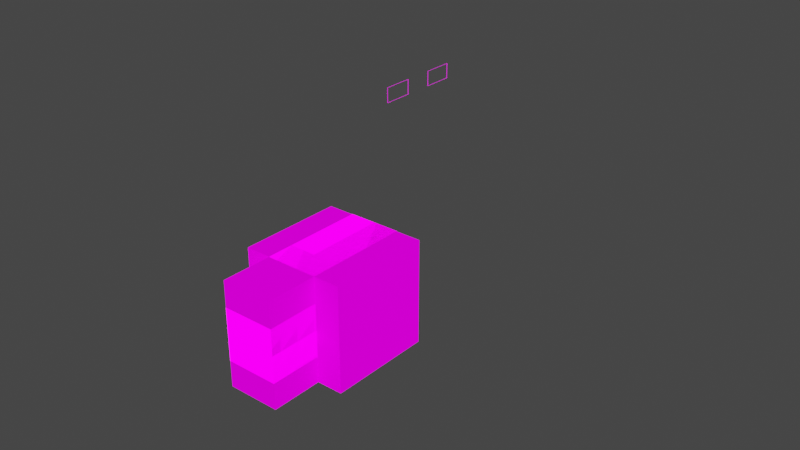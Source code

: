 # Source: yonick_rig_classic.blend  (saved by Blender 3.2.14; exported with 4.5.12 LTS)
import bpy
from mathutils import Matrix  # noqa: F401  (used for matrix-valued properties, if any)

bpy.ops.wm.read_factory_settings(use_empty=True)
scene = bpy.context.scene
scene.name = 'Scene'

# ---- collections
col_rig_append = bpy.data.collections.new('RIG_APPEND'); scene.collection.children.link(col_rig_append)
col_skin = bpy.data.collections.new('Skin'); col_rig_append.children.link(col_skin)
col_layer_1 = bpy.data.collections.new('Layer_1'); col_skin.children.link(col_layer_1)
col_layer_2 = bpy.data.collections.new('Layer_2'); col_skin.children.link(col_layer_2)
col_face = bpy.data.collections.new('Face'); col_skin.children.link(col_face)
col_booleans = bpy.data.collections.new('Booleans'); col_face.children.link(col_booleans)
col_planes = bpy.data.collections.new('Planes'); col_face.children.link(col_planes)
col_bone_objects = bpy.data.collections.new('Bone_objects'); col_skin.children.link(col_bone_objects)
col_bone_objects.hide_render = True
col_bone_objects.hide_viewport = True

# ---- images (referenced by path relative to the original .blend; pixels are not part of the script)
import os
ASSET_DIR = os.environ.get("B2B_ASSET_DIR", "")  # directory of the original .blend (textures are referenced by path, not embedded)
HERE = os.path.dirname(os.path.abspath(__file__))  # packed textures are extracted next to this script under _unpacked/

def load_image(name, relpath, width, height, colorspace="sRGB"):
    """Load a texture the original file referenced (path relative to the .blend, or extracted next to this script)."""
    p = next((c for c in (os.path.join(HERE, relpath), os.path.join(ASSET_DIR, relpath)) if relpath and os.path.exists(c)), "")
    if p:
        img = bpy.data.images.load(p, check_existing=True)
        img.name = name
    else:  # same state as the original file: an image datablock whose file is absent (Cycles renders it pink)
        img = bpy.data.images.new(name, width, height)
        img.source = "FILE"
        img.filepath = "//" + (relpath or name)
    img.colorspace_settings.name = colorspace
    return img
img_steve_skin_png_001 = load_image('steve_skin.png.001', 'steve_skin.png', 1024, 1024, 'sRGB')

# ---- materials (node trees are filled in below, after node groups)
mat_skin = bpy.data.materials.new('Skin')
mat_gum = bpy.data.materials.new('gum')
mat_gum.alpha_threshold = 0.0
mat_gum.line_color = (0.0, 0.0, 0.0, 1.0)
mat_teeth = bpy.data.materials.new('teeth')
mat_eyes = bpy.data.materials.new('eyes')
mat_eyelid = bpy.data.materials.new('eyelid')

# ---- material node trees
mat_skin.use_nodes = True; mat_skin.node_tree.nodes.clear()
_N = mat_skin.node_tree.nodes; _L = mat_skin.node_tree.links
n0 = _N.new('ShaderNodeBsdfPrincipled'); n0.name = 'Principled BSDF'; n0.location = (275, 353)
n0.distribution = 'GGX'
n0.subsurface_method = 'RANDOM_WALK_SKIN'
n0.inputs[3].default_value = 1.45
n0.inputs[13].default_value = 0.0
n0.inputs[28].default_value = 1.0
n1 = _N.new('ShaderNodeOutputMaterial'); n1.name = 'Material Output'; n1.location = (819, 274)
n2 = _N.new('ShaderNodeTexImage'); n2.name = 'Image Texture'; n2.location = (-280, 280)
n2.image = img_steve_skin_png_001
n2.interpolation = 'Closest'
_L.new(n0.outputs[0], n1.inputs[0])
_L.new(n2.outputs[0], n0.inputs[0])
_L.new(n2.outputs[1], n0.inputs[4])
_L.new(n2.outputs[0], n0.inputs[27])
n1.is_active_output = True
mat_gum.use_nodes = True; mat_gum.node_tree.nodes.clear()
_N = mat_gum.node_tree.nodes; _L = mat_gum.node_tree.links
n0 = _N.new('ShaderNodeOutputMaterial'); n0.name = 'Material Output'; n0.location = (300, 300)
n1 = _N.new('ShaderNodeBsdfPrincipled'); n1.name = 'Principled BSDF'; n1.location = (10, 300)
n1.distribution = 'GGX'
n1.subsurface_method = 'RANDOM_WALK_SKIN'
n1.inputs[0].default_value = (0.03, 0.0, 0.0, 1.0)
n1.inputs[2].default_value = 0.4
n1.inputs[3].default_value = 1.45
n1.inputs[13].default_value = 0.0
n1.inputs[27].default_value = (0.03, 0.0, 0.0, 1.0)
n1.inputs[28].default_value = 1.0
_L.new(n1.outputs[0], n0.inputs[0])
n0.is_active_output = True
mat_teeth.use_nodes = True; mat_teeth.node_tree.nodes.clear()
_N = mat_teeth.node_tree.nodes; _L = mat_teeth.node_tree.links
n0 = _N.new('ShaderNodeBsdfPrincipled'); n0.name = 'Principled BSDF'; n0.location = (10, 300)
n0.distribution = 'GGX'
n0.subsurface_method = 'RANDOM_WALK_SKIN'
n0.inputs[0].default_value = (1.0, 1.0, 1.0, 1.0)
n0.inputs[3].default_value = 1.45
n0.inputs[13].default_value = 0.0
n0.inputs[28].default_value = 1.0
n1 = _N.new('ShaderNodeOutputMaterial'); n1.name = 'Material Output'; n1.location = (300, 300)
_L.new(n0.outputs[0], n1.inputs[0])
n1.is_active_output = True
mat_eyes.use_nodes = True; mat_eyes.node_tree.nodes.clear()
_N = mat_eyes.node_tree.nodes; _L = mat_eyes.node_tree.links
n0 = _N.new('ShaderNodeBsdfPrincipled'); n0.name = 'Principled BSDF'; n0.location = (10, 300)
n0.distribution = 'GGX'
n0.subsurface_method = 'RANDOM_WALK_SKIN'
n0.inputs[0].default_value = (1.0, 1.0, 1.0, 1.0)
n0.inputs[3].default_value = 1.45
n0.inputs[13].default_value = 0.0
n0.inputs[28].default_value = 1.0
n1 = _N.new('ShaderNodeOutputMaterial'); n1.name = 'Material Output'; n1.location = (300, 300)
_L.new(n0.outputs[0], n1.inputs[0])
n1.is_active_output = True
mat_eyelid.use_nodes = True; mat_eyelid.node_tree.nodes.clear()
_N = mat_eyelid.node_tree.nodes; _L = mat_eyelid.node_tree.links
n0 = _N.new('ShaderNodeBsdfPrincipled'); n0.name = 'Principled BSDF'; n0.location = (10, 300)
n0.distribution = 'GGX'
n0.subsurface_method = 'RANDOM_WALK_SKIN'
n0.inputs[0].default_value = (0.08157, 0.1099, 0.8, 1.0)
n0.inputs[3].default_value = 1.45
n0.inputs[27].default_value = (0.1438, 0.1231, 1.0, 1.0)
n0.inputs[28].default_value = 1.0
n1 = _N.new('ShaderNodeOutputMaterial'); n1.name = 'Material Output'; n1.location = (300, 300)
_L.new(n0.outputs[0], n1.inputs[0])
n1.is_active_output = True

# ---- world
world_world = bpy.data.worlds.new('World'); scene.world = world_world
world_world.use_nodes = True; world_world.node_tree.nodes.clear()
_N = world_world.node_tree.nodes; _L = world_world.node_tree.links
n0 = _N.new('ShaderNodeOutputWorld'); n0.name = 'World Output'; n0.location = (300, 300)
n1 = _N.new('ShaderNodeBackground'); n1.name = 'Background'; n1.location = (10, 300)
n1.inputs[0].default_value = (0.05088, 0.05088, 0.05088, 1.0)
_L.new(n1.outputs[0], n0.inputs[0])
n0.is_active_output = True
world_world.color = (0.05088, 0.05088, 0.05088)
world_world.use_sun_shadow = False
world_world.sun_shadow_jitter_overblur = 0.0

# ---- meshes
me_chest = bpy.data.meshes.new('chest')
me_chest.from_pydata([(-1.0, -1.0, -1.0), (-1.0, -1.0, 1.0), (-1.0, 1.0, -1.0), (-1.0, 1.0, 1.0), (1.0, -1.0, -1.0), (1.0, -1.0, 1.0), (1.0, 1.0, -1.0), (1.0, 1.0, 1.0)], [], [(0, 1, 3, 2), (2, 3, 7, 6), (6, 7, 5, 4), (4, 5, 1, 0), (2, 6, 4, 0), (7, 3, 1, 5)])
_uv = me_chest.uv_layers.new(name='UVMap')
_uv.uv.foreach_set('vector', [0.625, 0.5, 0.625, 0.6875, 0.5, 0.6875, 0.5, 0.5, 0.5, 0.5, 0.5, 0.6875, 0.4375, 0.6875, 0.4375, 0.5, 0.4375, 0.5, 0.4375, 0.6875, 0.3125, 0.6875, 0.3125, 0.5, 0.3125, 0.5, 0.3125, 0.6875, 0.25, 0.6875, 0.25, 0.5, 0.5625, 0.75, 0.5625, 0.6875, 0.4375, 0.6875, 0.4375, 0.75, 0.4375, 0.6875, 0.4375, 0.75, 0.3125, 0.75, 0.3125, 0.6875])
me_chest.materials.append(mat_skin)
me_chest.use_remesh_fix_poles = True
me_chest.use_remesh_preserve_attributes = False
me_chest.update()
me_left_arm = bpy.data.meshes.new('left arm')
me_left_arm.from_pydata([(-1.0, 0.0, -1.667), (-1.0, 0.0, 0.3333), (-1.0, 2.0, -1.667), (-1.0, 2.0, 0.3333), (1.0, 0.0, -1.667), (1.0, 0.0, 0.3333), (1.0, 2.0, -1.667), (1.0, 2.0, 0.3333)], [], [(0, 1, 3, 2), (3, 7, 6, 2), (7, 3, 1, 5), (7, 5, 4, 6), (4, 5, 1, 0), (2, 6, 4, 0)])
_uv = me_left_arm.uv_layers.new(name='UVMap')
_uv.uv.foreach_set('vector', [0.75, 0.0, 0.75, 0.1875, 0.6875, 0.1875, 0.6875, 0.0, 0.6875, 0.1875, 0.625, 0.1875, 0.625, 0.0, 0.6875, 0.0, 0.625, 0.1875, 0.625, 0.25, 0.5625, 0.25, 0.5625, 0.1875, 0.625, 0.1875, 0.5625, 0.1875, 0.5625, 0.0, 0.625, 0.0, 0.5625, 0.0, 0.5625, 0.1875, 0.5, 0.1875, 0.5, 0.0, 0.6875, 0.25, 0.6875, 0.1875, 0.625, 0.1875, 0.625, 0.25])
me_left_arm.materials.append(mat_skin)
me_left_arm.use_remesh_fix_poles = True
me_left_arm.use_remesh_preserve_attributes = False
me_left_arm.update()
me_left_leg = bpy.data.meshes.new('left leg')
me_left_leg.from_pydata([(-1.0, -1.0, -2.0), (-1.0, -1.0, 0.0), (-1.0, 1.0, -2.0), (-1.0, 1.0, 0.0), (1.0, -1.0, -2.0), (1.0, -1.0, 0.0), (1.0, 1.0, -2.0), (1.0, 1.0, 0.0)], [], [(5, 4, 6, 7), (3, 7, 6, 2), (4, 5, 1, 0), (7, 3, 1, 5), (3, 2, 0, 1), (2, 6, 4, 0)])
_uv = me_left_leg.uv_layers.new(name='UVMap')
_uv.uv.foreach_set('vector', [0.3125, 0.1875, 0.3125, 0.0, 0.375, 0.0, 0.375, 0.1875, 0.4375, 0.1875, 0.375, 0.1875, 0.375, 0.0, 0.4375, 0.0, 0.3125, 0.0, 0.3125, 0.1875, 0.25, 0.1875, 0.25, 0.0, 0.375, 0.1875, 0.375, 0.25, 0.3125, 0.25, 0.3125, 0.1875, 0.4375, 0.1875, 0.4375, 0.0, 0.5, 0.0, 0.5, 0.1875, 0.4375, 0.25, 0.4375, 0.1875, 0.375, 0.1875, 0.375, 0.25])
me_left_leg.materials.append(mat_skin)
me_left_leg.use_remesh_fix_poles = True
me_left_leg.use_remesh_preserve_attributes = False
me_left_leg.update()
me_right_arm = bpy.data.meshes.new('right arm')
me_right_arm.from_pydata([(-1.0, -2.0, -1.667), (-1.0, -2.0, 0.3333), (-1.0, 0.0, -1.667), (-1.0, 0.0, 0.3333), (1.0, -2.0, -1.667), (1.0, -2.0, 0.3333), (1.0, 0.0, -1.667), (1.0, 0.0, 0.3333)], [], [(0, 1, 3, 2), (4, 5, 1, 0), (6, 7, 5, 4), (7, 3, 1, 5), (7, 6, 2, 3), (2, 6, 4, 0)])
_uv = me_right_arm.uv_layers.new(name='UVMap')
_uv.uv.foreach_set('vector', [0.875, 0.5, 0.875, 0.6875, 0.8125, 0.6875, 0.8125, 0.5, 0.6875, 0.5, 0.6875, 0.6875, 0.625, 0.6875, 0.625, 0.5, 0.75, 0.5, 0.75, 0.6875, 0.6875, 0.6875, 0.6875, 0.5, 0.75, 0.6875, 0.75, 0.75, 0.6875, 0.75, 0.6875, 0.6875, 0.75, 0.6875, 0.75, 0.5, 0.8125, 0.5, 0.8125, 0.6875, 0.8125, 0.75, 0.8125, 0.6875, 0.75, 0.6875, 0.75, 0.75])
me_right_arm.materials.append(mat_skin)
me_right_arm.use_remesh_fix_poles = True
me_right_arm.use_remesh_preserve_attributes = False
me_right_arm.update()
me_right_leg = bpy.data.meshes.new('right leg')
me_right_leg.from_pydata([(-1.0, -1.0, -2.0), (-1.0, -1.0, 0.0), (-1.0, 1.0, -2.0), (-1.0, 1.0, 0.0), (1.0, -1.0, -2.0), (1.0, -1.0, 0.0), (1.0, 1.0, -2.0), (1.0, 1.0, 0.0)], [], [(6, 7, 5, 4), (1, 0, 4, 5), (7, 3, 1, 5), (2, 3, 7, 6), (1, 3, 2, 0), (2, 6, 4, 0)])
_uv = me_right_leg.uv_layers.new(name='UVMap')
_uv.uv.foreach_set('vector', [0.125, 0.5, 0.125, 0.6875, 0.0625, 0.6875, 0.0625, 0.5, 0.0, 0.6875, 0.0, 0.5, 0.0625, 0.5, 0.0625, 0.6875, 0.0625, 0.6875, 0.0625, 0.75, 0.125, 0.75, 0.125, 0.6875, 0.1875, 0.5, 0.1875, 0.6875, 0.125, 0.6875, 0.125, 0.5, 0.25, 0.6875, 0.1875, 0.6875, 0.1875, 0.5, 0.25, 0.5, 0.1875, 0.75, 0.1875, 0.6875, 0.125, 0.6875, 0.125, 0.75])
me_right_leg.materials.append(mat_skin)
me_right_leg.use_remesh_fix_poles = True
me_right_leg.use_remesh_preserve_attributes = False
me_right_leg.update()
me_cube_001 = bpy.data.meshes.new('Cube.001')
me_cube_001.from_pydata([(-1.0, -1.0, -1.0), (-1.0, -1.0, 1.0), (-1.0, 1.0, -1.0), (-1.0, 1.0, 1.0), (1.0, -1.0, -1.0), (1.0, -1.0, 1.0), (1.0, 1.0, -1.0), (1.0, 1.0, 1.0)], [], [(0, 1, 3, 2), (2, 3, 7, 6), (6, 7, 5, 4), (4, 5, 1, 0), (2, 6, 4, 0), (7, 3, 1, 5)])
_uv = me_cube_001.uv_layers.new(name='UVMap')
_uv.uv.foreach_set('vector', [0.5, 0.75, 0.5, 0.875, 0.375, 0.875, 0.375, 0.75, 0.375, 0.75, 0.375, 0.875, 0.25, 0.875, 0.25, 0.75, 0.25, 0.75, 0.25, 0.875, 0.125, 0.875, 0.125, 0.75, 0.125, 0.75, 0.125, 0.875, 0.0, 0.875, 0.0, 0.75, 0.375, 1.0, 0.375, 0.875, 0.25, 0.875, 0.25, 1.0, 0.25, 0.875, 0.25, 1.0, 0.125, 1.0, 0.125, 0.875])
me_cube_001.materials.append(mat_skin)
me_cube_001.use_remesh_fix_poles = True
me_cube_001.use_remesh_preserve_attributes = False
me_cube_001.update()
me_chest_001 = bpy.data.meshes.new('chest.001')
me_chest_001.from_pydata([(-1.0, -1.0, -1.0), (-1.0, -1.0, 1.0), (-1.0, 1.0, -1.0), (-1.0, 1.0, 1.0), (1.0, -1.0, -1.0), (1.0, -1.0, 1.0), (1.0, 1.0, -1.0), (1.0, 1.0, 1.0)], [], [(0, 1, 3, 2), (2, 3, 7, 6), (6, 7, 5, 4), (4, 5, 1, 0), (2, 6, 4, 0), (7, 3, 1, 5)])
_uv = me_chest_001.uv_layers.new(name='UVMap')
_uv.uv.foreach_set('vector', [0.625, 0.25, 0.625, 0.4375, 0.5, 0.4375, 0.5, 0.25, 0.5, 0.25, 0.5, 0.4375, 0.4375, 0.4375, 0.4375, 0.25, 0.4375, 0.25, 0.4375, 0.4375, 0.3125, 0.4375, 0.3125, 0.25, 0.3125, 0.25, 0.3125, 0.4375, 0.25, 0.4375, 0.25, 0.25, 0.5625, 0.5, 0.5625, 0.4375, 0.4375, 0.4375, 0.4375, 0.5, 0.4375, 0.4375, 0.4375, 0.5, 0.3125, 0.5, 0.3125, 0.4375])
me_chest_001.materials.append(mat_skin)
me_chest_001.use_remesh_fix_poles = True
me_chest_001.use_remesh_preserve_attributes = False
me_chest_001.update()
me_left_arm_001 = bpy.data.meshes.new('left arm.001')
me_left_arm_001.from_pydata([(-1.0, -1.0, -1.0), (-1.0, -1.0, 1.0), (-1.0, 1.0, -1.0), (-1.0, 1.0, 1.0), (1.0, -1.0, -1.0), (1.0, -1.0, 1.0), (1.0, 1.0, -1.0), (1.0, 1.0, 1.0)], [], [(0, 1, 3, 2), (3, 7, 6, 2), (7, 3, 1, 5), (7, 5, 4, 6), (4, 5, 1, 0), (2, 6, 4, 0)])
_uv = me_left_arm_001.uv_layers.new(name='UVMap')
_uv.uv.foreach_set('vector', [1.0, 0.0, 1.0, 0.1875, 0.9375, 0.1875, 0.9375, 0.0, 0.9375, 0.1875, 0.875, 0.1875, 0.875, 0.0, 0.9375, 0.0, 0.875, 0.1875, 0.875, 0.25, 0.8125, 0.25, 0.8125, 0.1875, 0.875, 0.1875, 0.8125, 0.1875, 0.8125, 0.0, 0.875, 0.0, 0.8125, 0.0, 0.8125, 0.1875, 0.75, 0.1875, 0.75, 0.0, 0.9375, 0.25, 0.9375, 0.1875, 0.875, 0.1875, 0.875, 0.25])
me_left_arm_001.materials.append(mat_skin)
me_left_arm_001.use_remesh_fix_poles = True
me_left_arm_001.use_remesh_preserve_attributes = False
me_left_arm_001.update()
me_left_leg_001 = bpy.data.meshes.new('left leg.001')
me_left_leg_001.from_pydata([(-1.0, -1.0, -1.0), (-1.0, -1.0, 1.0), (-1.0, 1.0, -1.0), (-1.0, 1.0, 1.0), (1.0, -1.0, -1.0), (1.0, -1.0, 1.0), (1.0, 1.0, -1.0), (1.0, 1.0, 1.0)], [], [(5, 4, 6, 7), (3, 7, 6, 2), (4, 5, 1, 0), (7, 3, 1, 5), (3, 2, 0, 1), (2, 6, 4, 0)])
_uv = me_left_leg_001.uv_layers.new(name='UVMap')
_uv.uv.foreach_set('vector', [0.0625, 0.1875, 0.0625, 0.0, 0.125, 0.0, 0.125, 0.1875, 0.1875, 0.1875, 0.125, 0.1875, 0.125, 0.0, 0.1875, 0.0, 0.0625, 0.0, 0.0625, 0.1875, 0.0, 0.1875, 0.0, 0.0, 0.125, 0.1875, 0.125, 0.25, 0.0625, 0.25, 0.0625, 0.1875, 0.1875, 0.1875, 0.1875, 0.0, 0.25, 0.0, 0.25, 0.1875, 0.1875, 0.25, 0.125, 0.25, 0.125, 0.1875, 0.1875, 0.1875])
me_left_leg_001.materials.append(mat_skin)
me_left_leg_001.use_remesh_fix_poles = True
me_left_leg_001.use_remesh_preserve_attributes = False
me_left_leg_001.update()
me_right_arm_001 = bpy.data.meshes.new('right arm.001')
me_right_arm_001.from_pydata([(-1.0, -1.0, -1.0), (-1.0, -1.0, 1.0), (-1.0, 1.0, -1.0), (-1.0, 1.0, 1.0), (1.0, -1.0, -1.0), (1.0, -1.0, 1.0), (1.0, 1.0, -1.0), (1.0, 1.0, 1.0)], [], [(0, 1, 3, 2), (4, 5, 1, 0), (6, 7, 5, 4), (7, 3, 1, 5), (7, 6, 2, 3), (2, 6, 4, 0)])
_uv = me_right_arm_001.uv_layers.new(name='UVMap')
_uv.uv.foreach_set('vector', [0.875, 0.25, 0.875, 0.4375, 0.8125, 0.4375, 0.8125, 0.25, 0.6875, 0.25, 0.6875, 0.4375, 0.625, 0.4375, 0.625, 0.25, 0.75, 0.25, 0.75, 0.4375, 0.6875, 0.4375, 0.6875, 0.25, 0.75, 0.4375, 0.75, 0.5, 0.6875, 0.5, 0.6875, 0.4375, 0.75, 0.4375, 0.75, 0.25, 0.8125, 0.25, 0.8125, 0.4375, 0.8125, 0.5, 0.8125, 0.4375, 0.75, 0.4375, 0.75, 0.5])
me_right_arm_001.materials.append(mat_skin)
me_right_arm_001.use_remesh_fix_poles = True
me_right_arm_001.use_remesh_preserve_attributes = False
me_right_arm_001.update()
me_right_leg_001 = bpy.data.meshes.new('right leg.001')
me_right_leg_001.from_pydata([(-1.0, -1.0, -1.0), (-1.0, -1.0, 1.0), (-1.0, 1.0, -1.0), (-1.0, 1.0, 1.0), (1.0, -1.0, -1.0), (1.0, -1.0, 1.0), (1.0, 1.0, -1.0), (1.0, 1.0, 1.0)], [], [(6, 7, 5, 4), (1, 0, 4, 5), (7, 3, 1, 5), (2, 3, 7, 6), (1, 3, 2, 0), (2, 6, 4, 0)])
_uv = me_right_leg_001.uv_layers.new(name='UVMap')
_uv.uv.foreach_set('vector', [0.125, 0.25, 0.125, 0.4375, 0.0625, 0.4375, 0.0625, 0.25, 0.0, 0.4375, 0.0, 0.25, 0.0625, 0.25, 0.0625, 0.4375, 0.125, 0.4375, 0.125, 0.5, 0.0625, 0.5, 0.0625, 0.4375, 0.1875, 0.25, 0.1875, 0.4375, 0.125, 0.4375, 0.125, 0.25, 0.25, 0.4375, 0.1875, 0.4375, 0.1875, 0.25, 0.25, 0.25, 0.1875, 0.5, 0.1875, 0.4375, 0.125, 0.4375, 0.125, 0.5])
me_right_leg_001.materials.append(mat_skin)
me_right_leg_001.use_remesh_fix_poles = True
me_right_leg_001.use_remesh_preserve_attributes = False
me_right_leg_001.update()
me_cube_007 = bpy.data.meshes.new('Cube.007')
me_cube_007.from_pydata([(-1.0, -1.0, -1.0), (-1.0, -1.0, 1.0), (-1.0, 1.0, -1.0), (-1.0, 1.0, 1.0), (1.0, -1.0, -1.0), (1.0, -1.0, 1.0), (1.0, 1.0, -1.0), (1.0, 1.0, 1.0)], [], [(0, 1, 3, 2), (2, 3, 7, 6), (6, 7, 5, 4), (4, 5, 1, 0), (2, 6, 4, 0), (7, 3, 1, 5)])
_uv = me_cube_007.uv_layers.new(name='UVMap')
_uv.uv.foreach_set('vector', [1.0, 0.75, 1.0, 0.875, 0.875, 0.875, 0.875, 0.75, 0.875, 0.75, 0.875, 0.875, 0.75, 0.875, 0.75, 0.75, 0.75, 0.75, 0.75, 0.875, 0.625, 0.875, 0.625, 0.75, 0.625, 0.75, 0.625, 0.875, 0.5, 0.875, 0.5, 0.75, 0.75, 1.0, 0.75, 0.875, 0.875, 0.875, 0.875, 1.0, 0.75, 0.875, 0.75, 1.0, 0.625, 1.0, 0.625, 0.875])
me_cube_007.materials.append(mat_skin)
me_cube_007.use_remesh_fix_poles = True
me_cube_007.use_remesh_preserve_attributes = False
me_cube_007.update()
me_plane_007 = bpy.data.meshes.new('Plane.007')
me_plane_007.from_pydata([(0.5, -0.25, 0.0), (0.5, 0.25, 0.0), (0.75, -0.25, 0.0), (0.75, 0.25, 0.0), (0.5, 0.0, 0.0), (0.75, 0.0, 0.0)], [], [(2, 5, 4, 0), (5, 3, 1, 4)])
_k = {(1, 4): 1.0, (3, 5): 1.0, (0, 4): 1.0, (2, 5): 1.0, (0, 2): 1.0, (1, 3): 1.0}
me_plane_007.attributes.new('crease_edge', 'FLOAT', 'EDGE').data.foreach_set('value', [_k.get((min(e.vertices), max(e.vertices)), 0.0) for e in me_plane_007.edges])
_uv = me_plane_007.uv_layers.new(name='UVMap')
_uv.uv.foreach_set('vector', [0.875, 0.375, 0.875, 0.5, 0.75, 0.5, 0.75, 0.375, 0.875, 0.5, 0.875, 0.625, 0.75, 0.625, 0.75, 0.5])
me_plane_007.materials.append(mat_gum)
me_plane_007.use_remesh_fix_poles = True
me_plane_007.use_remesh_preserve_attributes = False
me_plane_007.update()
me_plane_008 = bpy.data.meshes.new('Plane.008')
me_plane_008.from_pydata([(0.25, -1.0, 1.887e-08), (0.25, 1.0, 1.887e-08), (1.0, -1.0, -1.887e-08), (1.0, 1.0, -1.887e-08), (0.6875, -1.0, 0.0), (0.5625, -1.0, 0.0), (0.6875, 1.0, 0.0), (0.5625, 1.0, 0.0)], [], [(5, 7, 1, 0), (2, 3, 6, 4)])
_uv = me_plane_008.uv_layers.new(name='UVMap')
_uv.uv.foreach_set('vector', [0.7812, 0.375, 0.7812, 0.625, 0.75, 0.625, 0.75, 0.375, 0.875, 0.375, 0.875, 0.625, 0.8438, 0.625, 0.8438, 0.375])
me_plane_008.materials.append(mat_teeth)
me_plane_008.use_remesh_fix_poles = True
me_plane_008.use_remesh_preserve_attributes = False
me_plane_008.update()
me_plane_014 = bpy.data.meshes.new('Plane.014')
me_plane_014.from_pydata([(0.5, 0.0, 0.0), (-0.5, 0.0, 0.0), (0.5, 1.0, 0.0), (-0.5, 1.0, 0.0)], [], [(1, 0, 2, 3)])
_uv = me_plane_014.uv_layers.new(name='UVMap')
_uv.uv.foreach_set('vector', [0.25, 0.5, 0.75, 0.5, 0.75, 1.0, 0.25, 1.0])
me_plane_014.materials.append(mat_eyes)
me_plane_014.use_remesh_fix_poles = True
me_plane_014.use_remesh_preserve_attributes = False
me_plane_014.update()
me_plane = bpy.data.meshes.new('Plane')
me_plane.from_pydata([(-0.5, -1.0, 0.0), (0.5, 0.0, 0.0), (-0.5, 0.0, 0.0), (0.5, -1.0, 0.0)], [], [(0, 3, 1, 2)])
_uv = me_plane.uv_layers.new(name='UVMap')
_uv.uv.foreach_set('vector', [0.25, 0.0, 0.75, 0.0, 0.75, 0.5, 0.25, 0.5])
me_plane.materials.append(mat_eyes)
me_plane.use_remesh_fix_poles = True
me_plane.use_remesh_preserve_attributes = False
me_plane.update()
me_mouth_boolean_003 = bpy.data.meshes.new('mouth boolean.003')
me_mouth_boolean_003.from_pydata([(2.384e-07, -1.0, -1.0), (2.384e-07, -1.0, 1.0), (2.384e-07, 1.0, -1.0), (2.384e-07, 1.0, 1.0), (2.384e-07, 0.0, -1.0), (2.384e-07, 0.0, 1.0), (0.4, 1.0, -1.0), (0.4, 1.0, 1.0), (0.4, -1.0, -1.0), (0.4, -1.0, 1.0), (0.4, 0.0, 1.0), (0.4, 0.0, -1.0)], [], [(10, 7, 3, 5), (9, 10, 5, 1), (2, 6, 11, 4), (3, 7, 6, 2), (0, 8, 9, 1), (4, 11, 8, 0)])
_k = {(0, 4): 1.0, (0, 1): 1.0, (3, 5): 1.0, (2, 3): 1.0, (2, 6): 1.0, (1, 9): 1.0, (2, 4): 1.0, (1, 5): 1.0, (3, 7): 1.0, (0, 8): 1.0, (6, 11): 1.0, (9, 10): 1.0, (6, 7): 1.0, (7, 10): 1.0, (8, 9): 1.0, (8, 11): 1.0}
me_mouth_boolean_003.attributes.new('crease_edge', 'FLOAT', 'EDGE').data.foreach_set('value', [_k.get((min(e.vertices), max(e.vertices)), 0.0) for e in me_mouth_boolean_003.edges])
_uv = me_mouth_boolean_003.uv_layers.new(name='UVMap')
_uv.uv.foreach_set('vector', [0.1562, 0.8281, 0.1562, 0.8125, 0.1719, 0.8125, 0.1719, 0.8281, 0.1406, 0.8281, 0.1406, 0.8125, 0.1562, 0.8125, 0.1562, 0.8281, 0.1562, 0.7812, 0.1719, 0.7812, 0.1719, 0.7969, 0.1562, 0.7969, 0.1875, 0.7969, 0.1875, 0.8125, 0.1719, 0.8125, 0.1719, 0.7969, 0.1406, 0.7969, 0.1406, 0.8125, 0.125, 0.8125, 0.125, 0.7969, 0.1406, 0.7812, 0.1562, 0.7812, 0.1562, 0.7969, 0.1406, 0.7969])
me_mouth_boolean_003.materials.append(mat_skin)
me_mouth_boolean_003.use_remesh_fix_poles = True
me_mouth_boolean_003.use_remesh_preserve_attributes = False
me_mouth_boolean_003.update()
me_cube_002 = bpy.data.meshes.new('Cube.002')
me_cube_002.from_pydata([(1.01, 0.25, -0.75), (1.01, 0.0, -0.75), (1.01, -0.25, -0.75), (1.01, 0.25, -0.5), (1.01, 0.0, -0.5), (1.01, -0.25, -0.5), (0.99, -0.25, -0.75), (0.99, 0.0, -0.75), (0.99, 0.25, -0.75), (0.99, -0.25, -0.5), (0.99, 0.0, -0.5), (0.99, 0.25, -0.5)], [], [(3, 11, 10, 4), (4, 10, 9, 5), (6, 2, 5, 9), (1, 2, 6, 7), (0, 1, 7, 8), (8, 11, 3, 0)])
_k = {(0, 1): 1.0, (1, 2): 1.0, (3, 4): 1.0, (4, 5): 1.0, (6, 7): 1.0, (7, 8): 1.0, (9, 10): 1.0, (10, 11): 1.0, (6, 9): 1.0, (8, 11): 1.0, (0, 3): 1.0, (2, 5): 1.0, (3, 11): 1.0, (5, 9): 1.0, (2, 6): 1.0, (0, 8): 1.0}
me_cube_002.attributes.new('crease_edge', 'FLOAT', 'EDGE').data.foreach_set('value', [_k.get((min(e.vertices), max(e.vertices)), 0.0) for e in me_cube_002.edges])
_uv = me_cube_002.uv_layers.new(name='UVMap')
_uv.uv.foreach_set('vector', [0.4375, 0.5938, 0.4375, 0.1562, 0.4375, 0.125, 0.4375, 0.625, 0.4375, 0.625, 0.4375, 0.125, 0.4375, 0.09375, 0.4375, 0.6562, 0.4062, 0.09375, 0.4063, 0.6562, 0.4375, 0.6562, 0.4375, 0.09375, 0.4063, 0.625, 0.4063, 0.6562, 0.4062, 0.09375, 0.4063, 0.125, 0.4062, 0.5938, 0.4063, 0.625, 0.4063, 0.125, 0.4063, 0.1562, 0.4063, 0.1562, 0.4375, 0.1562, 0.4375, 0.5938, 0.4062, 0.5938])
me_cube_002.use_remesh_fix_poles = True
me_cube_002.use_remesh_preserve_attributes = False
me_cube_002.update()
me_mouth_boolean_001 = bpy.data.meshes.new('mouth boolean.001')
me_mouth_boolean_001.from_pydata([(2.384e-07, -1.0, -1.0), (2.384e-07, -1.0, 1.0), (2.384e-07, 1.0, -1.0), (2.384e-07, 1.0, 1.0), (2.384e-07, 0.0, -1.0), (2.384e-07, 0.0, 1.0), (0.4, 1.0, -1.0), (0.4, 1.0, 1.0), (0.4, -1.0, -1.0), (0.4, -1.0, 1.0), (0.4, 0.0, 1.0), (0.4, 0.0, -1.0)], [], [(10, 7, 3, 5), (9, 10, 5, 1), (2, 6, 11, 4), (3, 7, 6, 2), (0, 8, 9, 1), (4, 11, 8, 0)])
_k = {(0, 4): 1.0, (0, 1): 1.0, (3, 5): 1.0, (2, 3): 1.0, (2, 6): 1.0, (1, 9): 1.0, (2, 4): 1.0, (1, 5): 1.0, (3, 7): 1.0, (0, 8): 1.0, (6, 11): 1.0, (9, 10): 1.0, (6, 7): 1.0, (7, 10): 1.0, (8, 9): 1.0, (8, 11): 1.0}
me_mouth_boolean_001.attributes.new('crease_edge', 'FLOAT', 'EDGE').data.foreach_set('value', [_k.get((min(e.vertices), max(e.vertices)), 0.0) for e in me_mouth_boolean_001.edges])
_uv = me_mouth_boolean_001.uv_layers.new(name='UVMap')
_uv.uv.foreach_set('vector', [0.1562, 0.8281, 0.1562, 0.8125, 0.1719, 0.8125, 0.1719, 0.8281, 0.1406, 0.8281, 0.1406, 0.8125, 0.1562, 0.8125, 0.1562, 0.8281, 0.1562, 0.7812, 0.1719, 0.7812, 0.1719, 0.7969, 0.1562, 0.7969, 0.1875, 0.7969, 0.1875, 0.8125, 0.1719, 0.8125, 0.1719, 0.7969, 0.1406, 0.7969, 0.1406, 0.8125, 0.125, 0.8125, 0.125, 0.7969, 0.1406, 0.7812, 0.1562, 0.7812, 0.1562, 0.7969, 0.1406, 0.7969])
me_mouth_boolean_001.materials.append(mat_skin)
me_mouth_boolean_001.use_remesh_fix_poles = True
me_mouth_boolean_001.use_remesh_preserve_attributes = False
me_mouth_boolean_001.update()
me_plane_001 = bpy.data.meshes.new('Plane.001')
me_plane_001.from_pydata([(-1.0, -1.0, 0.0), (1.0, -1.0, 0.0), (-1.0, 1.0, 0.0), (1.0, 1.0, 0.0)], [(2, 0), (0, 1), (1, 3), (3, 2)], [])
_uv = me_plane_001.uv_layers.new(name='UVMap')
_uv.uv.foreach_set('vector', [])
me_plane_001.use_remesh_fix_poles = True
me_plane_001.use_remesh_preserve_attributes = False
me_plane_001.update()
me_plane_002 = bpy.data.meshes.new('Plane.002')
me_plane_002.from_pydata([(-1.0, -1.0, 0.0), (1.0, -1.0, 0.0), (-1.0, 1.0, 0.0), (1.0, 1.0, 0.0)], [(2, 0), (0, 1), (1, 3), (3, 2)], [])
_uv = me_plane_002.uv_layers.new(name='UVMap')
_uv.uv.foreach_set('vector', [])
me_plane_002.use_remesh_fix_poles = True
me_plane_002.use_remesh_preserve_attributes = False
me_plane_002.update()
me_plane_003 = bpy.data.meshes.new('Plane.003')
me_plane_003.from_pydata([(-1.0, -1.0, 0.0), (1.0, -1.0, 0.0), (-1.0, 1.0, 0.0), (1.0, 1.0, 0.0)], [(2, 0), (0, 1), (1, 3), (3, 2)], [])
_uv = me_plane_003.uv_layers.new(name='UVMap')
_uv.uv.foreach_set('vector', [])
me_plane_003.use_remesh_fix_poles = True
me_plane_003.use_remesh_preserve_attributes = False
me_plane_003.update()
me_plane_006 = bpy.data.meshes.new('Plane.006')
me_plane_006.from_pydata([(-1.0, -1.0, 0.0), (1.0, -1.0, 0.0), (-1.0, 1.0, 0.0), (1.0, 1.0, 0.0)], [(2, 0), (0, 1), (1, 3), (3, 2)], [])
_uv = me_plane_006.uv_layers.new(name='UVMap')
_uv.uv.foreach_set('vector', [])
me_plane_006.use_remesh_fix_poles = True
me_plane_006.use_remesh_preserve_attributes = False
me_plane_006.update()
me_plane_010 = bpy.data.meshes.new('Plane.010')
me_plane_010.from_pydata([(-1.0, -1.0, 0.0), (1.0, -1.0, 0.0), (-1.0, 1.0, 0.0), (1.0, 1.0, 0.0)], [(2, 0), (0, 1), (1, 3), (3, 2)], [])
_uv = me_plane_010.uv_layers.new(name='UVMap')
_uv.uv.foreach_set('vector', [])
me_plane_010.use_remesh_fix_poles = True
me_plane_010.use_remesh_preserve_attributes = False
me_plane_010.update()
me_plane_013 = bpy.data.meshes.new('Plane.013')
me_plane_013.from_pydata([(-1.0, -1.0, 0.0), (1.0, -1.0, 0.0), (-1.0, 1.0, 0.0), (1.0, 1.0, 0.0)], [(2, 0), (0, 1), (1, 3), (3, 2)], [])
_uv = me_plane_013.uv_layers.new(name='UVMap')
_uv.uv.foreach_set('vector', [])
me_plane_013.use_remesh_fix_poles = True
me_plane_013.use_remesh_preserve_attributes = False
me_plane_013.update()
me_plane_015 = bpy.data.meshes.new('Plane.015')
me_plane_015.from_pydata([(-1.0, -1.0, 0.0), (1.0, -1.0, 0.0), (-1.0, 1.0, 0.0), (1.0, 1.0, 0.0)], [], [(0, 1, 3, 2)])
_uv = me_plane_015.uv_layers.new(name='UVMap')
_uv.uv.foreach_set('vector', [0.0, 0.0, 1.0, 0.0, 1.0, 1.0, 0.0, 1.0])
me_plane_015.materials.append(mat_eyelid)
me_plane_015.use_remesh_fix_poles = True
me_plane_015.use_remesh_preserve_attributes = False
me_plane_015.update()
me_plane_016 = bpy.data.meshes.new('Plane.016')
me_plane_016.from_pydata([(-1.0, -1.0, 0.0), (1.0, -1.0, 0.0), (-1.0, 1.0, 0.0), (1.0, 1.0, 0.0)], [], [(0, 1, 3, 2)])
_uv = me_plane_016.uv_layers.new(name='UVMap')
_uv.uv.foreach_set('vector', [0.0, 0.0, 1.0, 0.0, 1.0, 1.0, 0.0, 1.0])
me_plane_016.materials.append(mat_eyelid)
me_plane_016.use_remesh_fix_poles = True
me_plane_016.use_remesh_preserve_attributes = False
me_plane_016.update()
me_cube_003 = bpy.data.meshes.new('Cube.003')
me_cube_003.from_pydata([(-1.0, -1.0, -1.0), (-1.0, -1.0, 1.0), (-1.0, 1.0, -1.0), (-1.0, 1.0, 1.0), (1.0, -1.0, -1.0), (1.0, -1.0, 1.0), (1.0, 1.0, -1.0), (1.0, 1.0, 1.0)], [], [(0, 1, 3, 2), (2, 3, 7, 6), (6, 7, 5, 4), (4, 5, 1, 0), (2, 6, 4, 0), (7, 3, 1, 5)])
_uv = me_cube_003.uv_layers.new(name='UVMap')
_uv.uv.foreach_set('vector', [0.375, 0.0, 0.625, 0.0, 0.625, 0.25, 0.375, 0.25, 0.375, 0.25, 0.625, 0.25, 0.625, 0.5, 0.375, 0.5, 0.375, 0.5, 0.625, 0.5, 0.625, 0.75, 0.375, 0.75, 0.375, 0.75, 0.625, 0.75, 0.625, 1.0, 0.375, 1.0, 0.125, 0.5, 0.375, 0.5, 0.375, 0.75, 0.125, 0.75, 0.625, 0.5, 0.875, 0.5, 0.875, 0.75, 0.625, 0.75])
me_cube_003.use_remesh_fix_poles = True
me_cube_003.use_remesh_preserve_attributes = False
me_cube_003.update()
me_cube_005 = bpy.data.meshes.new('Cube.005')
me_cube_005.from_pydata([(-0.9137, -0.9137, -1.0), (-0.9137, -0.9137, 1.0), (-0.9137, 0.9137, -1.0), (-0.9137, 0.9137, 1.0), (0.9137, -0.9137, -1.0), (0.9137, -0.9137, 1.0), (0.9137, 0.9137, -1.0), (0.9137, 0.9137, 1.0), (-1.0, 1.0, -1.0), (-1.0, -1.0, -1.0), (-1.0, -1.0, 1.0), (-1.0, 1.0, 1.0), (1.0, 1.0, -1.0), (1.0, 1.0, 1.0), (1.0, -1.0, -1.0), (1.0, -1.0, 1.0), (-0.9137, -0.9137, -1.0), (-0.9137, 0.9137, -1.0), (0.9137, 0.9137, -1.0), (0.9137, -0.9137, -1.0)], [], [(9, 10, 11, 8), (8, 11, 13, 12), (12, 13, 15, 14), (14, 15, 10, 9), (3, 1, 16, 17), (2, 0, 9, 8), (1, 3, 11, 10), (6, 2, 8, 12), (3, 7, 13, 11), (4, 6, 12, 14), (7, 5, 15, 13), (0, 4, 14, 9), (5, 1, 10, 15), (1, 5, 19, 16), (5, 7, 18, 19), (7, 3, 17, 18)])
_uv = me_cube_005.uv_layers.new(name='UVMap')
_uv.uv.foreach_set('vector', [0.375, 0.0, 0.625, 0.0, 0.625, 0.25, 0.375, 0.25, 0.375, 0.25, 0.625, 0.25, 0.625, 0.5, 0.375, 0.5, 0.375, 0.5, 0.625, 0.5, 0.625, 0.75, 0.375, 0.75, 0.375, 0.75, 0.625, 0.75, 0.625, 1.0, 0.375, 1.0, 0.8642, 0.5108, 0.8642, 0.7392, 0.8642, 0.7392, 0.8642, 0.5108, 0.1358, 0.5108, 0.1358, 0.7392, 0.125, 0.75, 0.125, 0.5, 0.8642, 0.7392, 0.8642, 0.5108, 0.875, 0.5, 0.875, 0.75, 0.3642, 0.5108, 0.1358, 0.5108, 0.125, 0.5, 0.375, 0.5, 0.8642, 0.5108, 0.6358, 0.5108, 0.625, 0.5, 0.875, 0.5, 0.3642, 0.7392, 0.3642, 0.5108, 0.375, 0.5, 0.375, 0.75, 0.6358, 0.5108, 0.6358, 0.7392, 0.625, 0.75, 0.625, 0.5, 0.1358, 0.7392, 0.3642, 0.7392, 0.375, 0.75, 0.125, 0.75, 0.6358, 0.7392, 0.8642, 0.7392, 0.875, 0.75, 0.625, 0.75, 0.8642, 0.7392, 0.6358, 0.7392, 0.6358, 0.7392, 0.8642, 0.7392, 0.6358, 0.7392, 0.6358, 0.5108, 0.6358, 0.5108, 0.6358, 0.7392, 0.6358, 0.5108, 0.8642, 0.5108, 0.8642, 0.5108, 0.6358, 0.5108])
me_cube_005.use_remesh_fix_poles = True
me_cube_005.use_remesh_preserve_attributes = False
me_cube_005.update()
me_plane_004 = bpy.data.meshes.new('Plane.004')
me_plane_004.from_pydata([(-1.0, -1.0, 0.0), (1.0, -1.0, 0.0), (-1.0, 1.0, 0.0), (1.0, 1.0, 0.0)], [], [(0, 1, 3, 2)])
_uv = me_plane_004.uv_layers.new(name='UVMap')
_uv.uv.foreach_set('vector', [0.0, 0.0, 1.0, 0.0, 1.0, 1.0, 0.0, 1.0])
me_plane_004.use_remesh_fix_poles = True
me_plane_004.use_remesh_preserve_attributes = False
me_plane_004.update()
me_plane_011 = bpy.data.meshes.new('Plane.011')
me_plane_011.from_pydata([(-1.0, -1.0, 0.0), (1.0, -1.0, 0.0), (-1.0, 1.0, 0.0), (1.0, 1.0, 0.0), (-0.8512, 0.8512, 0.0), (-0.8512, -0.8512, 0.0), (0.8512, -0.8512, 0.0), (0.8512, 0.8512, 0.0), (-0.8512, 0.8512, 0.1), (-0.8512, -0.8512, 0.1), (0.8512, -0.8512, 0.1), (0.8512, 0.8512, 0.1), (-1.0, 1.0, 0.1), (-1.0, -1.0, 0.1), (1.0, -1.0, 0.1), (1.0, 1.0, 0.1)], [], [(5, 0, 2, 4), (6, 1, 0, 5), (7, 3, 1, 6), (4, 2, 3, 7), (9, 8, 12, 13), (10, 9, 13, 14), (11, 10, 14, 15), (8, 11, 15, 12), (7, 6, 10, 11), (5, 4, 8, 9), (3, 2, 12, 15), (0, 1, 14, 13), (4, 7, 11, 8), (6, 5, 9, 10), (1, 3, 15, 14), (2, 0, 13, 12)])
_uv = me_plane_011.uv_layers.new(name='UVMap')
_uv.uv.foreach_set('vector', [0.0744, 0.0744, 0.0, 0.0, 0.0, 1.0, 0.0744, 0.9256, 0.9256, 0.0744, 1.0, 0.0, 0.0, 0.0, 0.0744, 0.0744, 0.9256, 0.9256, 1.0, 1.0, 1.0, 0.0, 0.9256, 0.0744, 0.0744, 0.9256, 0.0, 1.0, 1.0, 1.0, 0.9256, 0.9256, 0.0744, 0.0744, 0.0744, 0.9256, 0.0, 1.0, 0.0, 0.0, 0.9256, 0.0744, 0.0744, 0.0744, 0.0, 0.0, 1.0, 0.0, 0.9256, 0.9256, 0.9256, 0.0744, 1.0, 0.0, 1.0, 1.0, 0.0744, 0.9256, 0.9256, 0.9256, 1.0, 1.0, 0.0, 1.0, 0.9256, 0.9256, 0.9256, 0.0744, 0.9256, 0.0744, 0.9256, 0.9256, 0.0744, 0.0744, 0.0744, 0.9256, 0.0744, 0.9256, 0.0744, 0.0744, 1.0, 1.0, 0.0, 1.0, 0.0, 1.0, 1.0, 1.0, 0.0, 0.0, 1.0, 0.0, 1.0, 0.0, 0.0, 0.0, 0.0744, 0.9256, 0.9256, 0.9256, 0.9256, 0.9256, 0.0744, 0.9256, 0.9256, 0.0744, 0.0744, 0.0744, 0.0744, 0.0744, 0.9256, 0.0744, 1.0, 0.0, 1.0, 1.0, 1.0, 1.0, 1.0, 0.0, 0.0, 1.0, 0.0, 0.0, 0.0, 0.0, 0.0, 1.0])
me_plane_011.use_remesh_fix_poles = True
me_plane_011.use_remesh_preserve_attributes = False
me_plane_011.update()
me_plane_009 = bpy.data.meshes.new('Plane.009')
me_plane_009.from_pydata([(-1.0, -1.0, 0.0), (1.0, -1.0, 0.0), (-1.0, 1.0, 0.0), (1.0, 1.0, 0.0), (-1.0, 1.0, 0.3), (-1.0, -1.0, 0.3), (1.0, -1.0, 0.3), (1.0, 1.0, 0.3)], [], [(0, 2, 3, 1), (5, 6, 7, 4), (3, 2, 4, 7), (0, 1, 6, 5), (1, 3, 7, 6), (2, 0, 5, 4)])
_uv = me_plane_009.uv_layers.new(name='UVMap')
_uv.uv.foreach_set('vector', [0.0, 0.0, 0.0, 1.0, 1.0, 1.0, 1.0, 0.0, 0.0, 0.0, 1.0, 0.0, 1.0, 1.0, 0.0, 1.0, 1.0, 1.0, 0.0, 1.0, 0.0, 1.0, 1.0, 1.0, 0.0, 0.0, 1.0, 0.0, 1.0, 0.0, 0.0, 0.0, 1.0, 0.0, 1.0, 1.0, 1.0, 1.0, 1.0, 0.0, 0.0, 1.0, 0.0, 0.0, 0.0, 0.0, 0.0, 1.0])
me_plane_009.use_remesh_fix_poles = True
me_plane_009.use_remesh_preserve_attributes = False
me_plane_009.update()
arm_armature_002 = bpy.data.armatures.new('Armature.002')  # bones are not reproduced

# ---- objects
ob_armature = bpy.data.objects.new('Armature', arm_armature_002)
ob_body = bpy.data.objects.new('body', me_chest)
ob_left_arm = bpy.data.objects.new('left_arm', me_left_arm)
ob_left_leg = bpy.data.objects.new('left_leg', me_left_leg)
ob_right_arm = bpy.data.objects.new('right_arm', me_right_arm)
ob_right_leg = bpy.data.objects.new('right_leg', me_right_leg)
ob_head = bpy.data.objects.new('head', me_cube_001)
ob_body_2 = bpy.data.objects.new('body_2', me_chest_001)
ob_left_arm_2 = bpy.data.objects.new('left_arm_2', me_left_arm_001)
ob_left_leg_2 = bpy.data.objects.new('left_leg_2', me_left_leg_001)
ob_right_arm_2 = bpy.data.objects.new('right_arm_2', me_right_arm_001)
ob_right_leg_2 = bpy.data.objects.new('right_leg_2', me_right_leg_001)
ob_head_2 = bpy.data.objects.new('head_2', me_cube_007)
ob_dasen = bpy.data.objects.new('dasen', me_plane_007)
ob_teeth = bpy.data.objects.new('teeth', me_plane_008)
ob_belmo_l = bpy.data.objects.new('belmo_L', me_plane_014)
ob_belmo_r = bpy.data.objects.new('belmo_R', me_plane)
ob_eye_boolean_r = bpy.data.objects.new('eye_boolean_R', me_mouth_boolean_003)
ob_teeth_boolean = bpy.data.objects.new('teeth_boolean', me_cube_002)
ob_eye_boolean_l = bpy.data.objects.new('eye_boolean_L', me_mouth_boolean_001)
ob_plane_001 = bpy.data.objects.new('Plane.001', me_plane_001)
ob_plane_002 = bpy.data.objects.new('Plane.002', me_plane_002)
ob_plane_003 = bpy.data.objects.new('Plane.003', me_plane_003)
ob_plane_005 = bpy.data.objects.new('Plane.005', me_plane_006)
ob_plane_007 = bpy.data.objects.new('Plane.007', me_plane_010)
ob_plane_008 = bpy.data.objects.new('Plane.008', me_plane_013)
ob_plane = bpy.data.objects.new('Plane', me_plane_015)
ob_plane_006 = bpy.data.objects.new('Plane.006', me_plane_016)
ob_cube = bpy.data.objects.new('Cube', me_cube_003)
ob_cube_002 = bpy.data.objects.new('Cube.002', me_cube_005)
ob_plane_009 = bpy.data.objects.new('Plane.009', me_plane_004)
ob_plane_010 = bpy.data.objects.new('Plane.010', me_plane_011)
ob_plane_011 = bpy.data.objects.new('Plane.011', me_plane_009)

# ---- transforms, parenting, visibility, modifiers, constraints
ob_armature.location = (0.0, 0.0, 3.0)
ob_armature.lock_rotation = (True, True, True)
ob_armature.lock_scale = (True, True, True)
ob_body.parent = ob_armature
ob_body.matrix_parent_inverse = Matrix(((1.0, -0.0, 0.0, -0.0), (-0.0, 0.0, 1.0, 1.0), (0.0, -1.0, 0.0, 0.0), (0.0, 0.0, -0.0, 1.0)))
ob_body.location = (0.0, 0.0, -2.5)
ob_body.scale = (0.5, 1.0, 1.5)
_vg = ob_body.vertex_groups.new(name='Bone')
for _i, _w in zip([0, 1, 2, 3, 4, 5, 6, 7], [0.1294, 0.4193, 0.6758, 0.1511, 0.6758, 0.1511, 0.1294, 0.4193]): _vg.add([_i], _w, 'REPLACE')
_vg = ob_body.vertex_groups.new(name='Bone.001')
for _i, _w in zip([1, 3, 5, 7], [0.4097, 0.1204, 0.1204, 0.4097]): _vg.add([_i], _w, 'REPLACE')
_vg = ob_body.vertex_groups.new(name='Bone.002')
for _i, _w in zip([0, 1, 2, 4, 5, 7], [0.4211, 0.1135, 0.0367, 0.1321, 0.6981, 0.03677]): _vg.add([_i], _w, 'REPLACE')
_vg = ob_body.vertex_groups.new(name='Bone.003')
for _i, _w in zip([1, 2, 3, 4, 6, 7], [0.03677, 0.1321, 0.6981, 0.0367, 0.4211, 0.1135]): _vg.add([_i], _w, 'REPLACE')
_vg = ob_body.vertex_groups.new(name='Bone.004')
for _i, _w in zip([0, 2, 4], [0.4142, 0.03236, 0.09796]): _vg.add([_i], _w, 'REPLACE')
_vg = ob_body.vertex_groups.new(name='Bone.005')
for _i, _w in zip([2, 4, 6], [0.09796, 0.03236, 0.4142]): _vg.add([_i], _w, 'REPLACE')
_m = ob_body.modifiers.new('Solidify', 'SOLIDIFY')
_m = ob_body.modifiers.new('Armature', 'ARMATURE')
ob_left_arm.parent = ob_armature
ob_left_arm.matrix_parent_inverse = Matrix(((-4.331e-07, 1.0, -1.192e-07, -1.5), (1.192e-07, -1.192e-07, -1.0, -3.5), (-1.0, -4.331e-07, -1.192e-07, 4.709e-07), (0.0, -0.0, 0.0, 1.0)))
ob_left_arm.location = (0.0, 1.0, -1.5)
ob_left_arm.scale = (0.5, 0.5, 1.5)
ob_left_leg.parent = ob_armature
ob_left_leg.matrix_parent_inverse = Matrix(((1.0, 0.0, 0.0, 2.912e-23), (0.0, -9.537e-08, -1.0, -7.0), (0.0, 1.0, -9.537e-08, -0.5), (-0.0, 0.0, 0.0, 1.0)))
ob_left_leg.location = (0.0, 0.5, -4.0)
ob_left_leg.scale = (0.5, 0.5, 1.5)
ob_right_arm.parent = ob_armature
ob_right_arm.matrix_parent_inverse = Matrix(((-4.331e-07, 1.0, -1.192e-07, 1.5), (1.192e-07, -1.192e-07, -1.0, -3.5), (-1.0, -4.331e-07, -1.192e-07, -8.285e-07), (0.0, -0.0, 0.0, 1.0)))
ob_right_arm.location = (0.0, -1.0, -1.5)
ob_right_arm.scale = (0.5, 0.5, 1.5)
_vg = ob_right_arm.vertex_groups.new(name='Bone')
_vg = ob_right_arm.vertex_groups.new(name='Bone.001')
_vg = ob_right_arm.vertex_groups.new(name='Bone.002')
_vg.add([0, 1, 2, 3, 4, 5, 6, 7], 1.0, 'REPLACE')
_vg = ob_right_arm.vertex_groups.new(name='Bone.003')
_vg = ob_right_arm.vertex_groups.new(name='Bone.004')
_vg = ob_right_arm.vertex_groups.new(name='Bone.005')
_m = ob_right_arm.modifiers.new('Armature', 'ARMATURE')
ob_right_leg.parent = ob_armature
ob_right_leg.matrix_parent_inverse = Matrix(((-4.013e-07, 1.0, -9.537e-08, 0.5), (2.384e-08, -9.537e-08, -1.0, -7.0), (-1.0, -4.013e-07, 3.827e-14, -2.007e-07), (0.0, -0.0, -0.0, 1.0)))
ob_right_leg.location = (0.0, -0.5, -4.0)
ob_right_leg.scale = (0.5, 0.5, 1.5)
_vg = ob_right_leg.vertex_groups.new(name='Bone')
for _i, _w in zip([1, 2, 3, 5, 6, 7], [0.1539, 0.004362, 0.8952, 0.1556, 0.005116, 0.8677]): _vg.add([_i], _w, 'REPLACE')
_vg = ob_right_leg.vertex_groups.new(name='Bone.001')
_vg = ob_right_leg.vertex_groups.new(name='Bone.002')
_vg = ob_right_leg.vertex_groups.new(name='Bone.003')
_vg = ob_right_leg.vertex_groups.new(name='Bone.004')
for _i, _w in zip([0, 1, 2, 3, 4, 5, 6, 7], [0.9909, 0.8461, 0.9728, 0.1048, 0.9906, 0.8444, 0.9724, 0.1323]): _vg.add([_i], _w, 'REPLACE')
_vg = ob_right_leg.vertex_groups.new(name='Bone.005')
_m = ob_right_leg.modifiers.new('Armature', 'ARMATURE')
ob_head.parent = ob_armature
ob_head.matrix_parent_inverse = Matrix(((1.0, -0.0, 0.0, -0.0), (-0.0, 0.0, 1.0, -8.0), (0.0, -1.0, 0.0, -0.0), (0.0, 0.0, -0.0, 1.0)))
ob_head.location = (0.0, 0.0, 7.0)
_vg = ob_head.vertex_groups.new(name='head')
ob_body_2.parent = ob_armature
ob_body_2.matrix_parent_inverse = Matrix(((1.0, 2.384e-07, 0.0, -0.0), (-0.0, 0.0, 1.0, -6.0), (2.384e-07, -1.0, 0.0, -0.0), (-0.0, 0.0, -0.0, 1.0)))
ob_body_2.location = (0.0, 0.0, 4.5)
ob_body_2.scale = (0.515, 1.03, 1.545)
_vg = ob_body_2.vertex_groups.new(name='Bone')
for _i, _w in zip([0, 1, 2, 3, 4, 5, 6, 7], [0.1294, 0.4193, 0.6758, 0.1511, 0.6758, 0.1511, 0.1294, 0.4193]): _vg.add([_i], _w, 'REPLACE')
_vg = ob_body_2.vertex_groups.new(name='Bone.001')
for _i, _w in zip([1, 3, 5, 7], [0.4097, 0.1204, 0.1204, 0.4097]): _vg.add([_i], _w, 'REPLACE')
_vg = ob_body_2.vertex_groups.new(name='Bone.002')
for _i, _w in zip([0, 1, 2, 4, 5, 7], [0.4211, 0.1135, 0.0367, 0.1321, 0.6981, 0.03677]): _vg.add([_i], _w, 'REPLACE')
_vg = ob_body_2.vertex_groups.new(name='Bone.003')
for _i, _w in zip([1, 2, 3, 4, 6, 7], [0.03677, 0.1321, 0.6981, 0.0367, 0.4211, 0.1135]): _vg.add([_i], _w, 'REPLACE')
_vg = ob_body_2.vertex_groups.new(name='Bone.004')
for _i, _w in zip([0, 2, 4], [0.4142, 0.03236, 0.09796]): _vg.add([_i], _w, 'REPLACE')
_vg = ob_body_2.vertex_groups.new(name='Bone.005')
for _i, _w in zip([2, 4, 6], [0.09796, 0.03236, 0.4142]): _vg.add([_i], _w, 'REPLACE')
_m = ob_body_2.modifiers.new('Solidify', 'SOLIDIFY')
_m = ob_body_2.modifiers.new('Armature', 'ARMATURE')
ob_left_arm_2.parent = ob_armature
ob_left_arm_2.matrix_parent_inverse = Matrix(((-4.331e-07, 1.0, -1.192e-07, -1.5), (1.192e-07, -1.192e-07, -1.0, 3.5), (-1.0, -4.331e-07, -1.192e-07, 1.305e-06), (0.0, -0.0, 0.0, 1.0)))
ob_left_arm_2.location = (-2.842e-14, 1.5, 4.5)
ob_left_arm_2.scale = (0.515, 0.515, 1.545)
ob_left_leg_2.parent = ob_armature
ob_left_leg_2.matrix_parent_inverse = Matrix(((1.0, -0.0, 0.0, -0.0), (7.105e-15, -7.947e-08, -1.0, 3.974e-08), (5.647e-22, 1.0, -7.947e-08, -0.5), (-0.0, 0.0, 0.0, 1.0)))
ob_left_leg_2.location = (-2.912e-23, 0.5, 1.5)
ob_left_leg_2.scale = (0.515, 0.515, 1.545)
ob_right_arm_2.parent = ob_armature
ob_right_arm_2.matrix_parent_inverse = Matrix(((-4.331e-07, 1.0, -1.192e-07, 1.5), (1.192e-07, -1.192e-07, -1.0, 3.5), (-1.0, -4.331e-07, -1.192e-07, 5.962e-09), (0.0, -0.0, 0.0, 1.0)))
ob_right_arm_2.location = (1.137e-13, -1.5, 4.5)
ob_right_arm_2.scale = (0.515, 0.515, 1.545)
_vg = ob_right_arm_2.vertex_groups.new(name='Bone')
_vg = ob_right_arm_2.vertex_groups.new(name='Bone.001')
_vg = ob_right_arm_2.vertex_groups.new(name='Bone.002')
_vg.add([0, 1, 2, 3, 4, 5, 6, 7], 1.0, 'REPLACE')
_vg = ob_right_arm_2.vertex_groups.new(name='Bone.003')
_vg = ob_right_arm_2.vertex_groups.new(name='Bone.004')
_vg = ob_right_arm_2.vertex_groups.new(name='Bone.005')
_m = ob_right_arm_2.modifiers.new('Armature', 'ARMATURE')
ob_right_leg_2.parent = ob_armature
ob_right_leg_2.matrix_parent_inverse = Matrix(((-4.371e-08, 1.0, -7.947e-08, 0.5), (3.474e-15, -7.947e-08, -1.0, -3.974e-08), (-1.0, -4.371e-08, 3.474e-15, -2.186e-08), (0.0, 0.0, -0.0, 1.0)))
ob_right_leg_2.location = (-8.527e-14, -0.5, 1.5)
ob_right_leg_2.scale = (0.515, 0.515, 1.545)
_vg = ob_right_leg_2.vertex_groups.new(name='Bone')
for _i, _w in zip([1, 2, 3, 5, 6, 7], [0.1539, 0.004362, 0.8952, 0.1556, 0.005116, 0.8677]): _vg.add([_i], _w, 'REPLACE')
_vg = ob_right_leg_2.vertex_groups.new(name='Bone.001')
_vg = ob_right_leg_2.vertex_groups.new(name='Bone.002')
_vg = ob_right_leg_2.vertex_groups.new(name='Bone.003')
_vg = ob_right_leg_2.vertex_groups.new(name='Bone.004')
for _i, _w in zip([0, 1, 2, 3, 4, 5, 6, 7], [0.9909, 0.8461, 0.9728, 0.1048, 0.9906, 0.8444, 0.9724, 0.1323]): _vg.add([_i], _w, 'REPLACE')
_vg = ob_right_leg_2.vertex_groups.new(name='Bone.005')
_m = ob_right_leg_2.modifiers.new('Armature', 'ARMATURE')
ob_head_2.parent = ob_armature
ob_head_2.matrix_parent_inverse = Matrix(((1.0, -0.0, 0.0, -0.0), (-0.0, 0.0, 1.0, -8.0), (0.0, -1.0, 0.0, -0.0), (0.0, 0.0, -0.0, 1.0)))
ob_head_2.location = (0.0, 0.0, 7.0)
ob_head_2.scale = (1.03, 1.03, 1.03)
_vg = ob_head_2.vertex_groups.new(name='head')
ob_dasen.parent = ob_armature
ob_dasen.matrix_parent_inverse = Matrix(((1.0, -0.0, 0.0, -0.0), (-0.0, 0.0, 1.0, -8.0), (0.0, -1.0, 0.0, -0.0), (0.0, 0.0, -0.0, 1.0)))
ob_dasen.location = (1.001, 0.0, 7.0)
ob_dasen.rotation_euler = (-0.0, 1.571, 0.0)
ob_dasen.scale = (1.0, 1.5, 1.0)
ob_dasen.use_shape_key_edit_mode = True
_m = ob_dasen.modifiers.new('Subdivision', 'SUBSURF')
_m.levels = 2
_m.render_levels = 3
_m = ob_dasen.modifiers.new('Armature', 'ARMATURE')
_m.object = ob_armature
ob_teeth.parent = ob_armature
ob_teeth.matrix_parent_inverse = Matrix(((1.0, -0.0, 0.0, -0.0), (-0.0, 0.0, 1.0, -8.0), (0.0, -1.0, 0.0, -0.0), (0.0, 0.0, -0.0, 1.0)))
ob_teeth.location = (1.002, 0.0, 7.0)
ob_teeth.rotation_euler = (-0.0, 1.571, 0.0)
ob_teeth.use_shape_key_edit_mode = True
_m = ob_teeth.modifiers.new('Boolean', 'BOOLEAN')
_m.object = ob_teeth_boolean
_m.operation = 'INTERSECT'
_m.solver = 'FAST'
ob_belmo_l.parent = ob_armature
ob_belmo_l.matrix_parent_inverse = Matrix(((1.0, -0.0, 0.0, -0.0), (-0.0, 0.0, 1.0, -8.0), (0.0, -1.0, 0.0, -0.0), (0.0, 0.0, -0.0, 1.0)))
ob_belmo_l.location = (1.001, 0.0, 7.0)
ob_belmo_l.rotation_euler = (-0.0, 1.571, 0.0)
_m = ob_belmo_l.modifiers.new('Boolean', 'BOOLEAN')
_m.object = ob_eye_boolean_l
_m.operation = 'INTERSECT'
_m.solver = 'FAST'
ob_belmo_r.parent = ob_armature
ob_belmo_r.matrix_parent_inverse = Matrix(((1.0, -0.0, 0.0, -0.0), (-0.0, 0.0, 1.0, -8.0), (0.0, -1.0, 0.0, -0.0), (0.0, 0.0, -0.0, 1.0)))
ob_belmo_r.location = (1.001, 0.0, 7.0)
ob_belmo_r.rotation_euler = (-0.0, 1.571, 0.0)
_m = ob_belmo_r.modifiers.new('Boolean', 'BOOLEAN')
_m.object = ob_eye_boolean_r
_m.operation = 'INTERSECT'
_m.solver = 'FAST'
ob_eye_boolean_r.parent = ob_armature
ob_eye_boolean_r.matrix_parent_inverse = Matrix(((1.0, -0.0, 0.0, -0.0), (-0.0, 1.0, -0.0, 0.0), (0.0, -0.0, 1.0, -3.0), (-0.0, 0.0, -0.0, 1.0)))
ob_eye_boolean_r.location = (0.995, -0.5, 6.875)
ob_eye_boolean_r.scale = (0.025, 0.25, 0.125)
ob_eye_boolean_r.display_type = 'WIRE'
_vg = ob_eye_boolean_r.vertex_groups.new(name='eye_point')
_vg.add([3, 7], 1.0, 'REPLACE')
_vg = ob_eye_boolean_r.vertex_groups.new(name='eye_point.001')
_vg.add([5, 10], 1.0, 'REPLACE')
_vg = ob_eye_boolean_r.vertex_groups.new(name='eye_point.002')
_vg.add([1, 9], 1.0, 'REPLACE')
_vg = ob_eye_boolean_r.vertex_groups.new(name='eye_point.003')
_vg.add([2, 6], 1.0, 'REPLACE')
_vg = ob_eye_boolean_r.vertex_groups.new(name='eye_point.004')
_vg.add([4, 11], 1.0, 'REPLACE')
_vg = ob_eye_boolean_r.vertex_groups.new(name='eye_point.005')
_vg.add([0, 8], 1.0, 'REPLACE')
_m = ob_eye_boolean_r.modifiers.new('Armature', 'ARMATURE')
_m.object = ob_armature
_m.invert_vertex_group = True
_m = ob_eye_boolean_r.modifiers.new('Subdivision', 'SUBSURF')
_m.levels = 2
_m.render_levels = 3
ob_teeth_boolean.parent = ob_armature
ob_teeth_boolean.matrix_parent_inverse = Matrix(((1.0, -0.0, 0.0, -0.0), (-0.0, 0.0, 1.0, -8.0), (0.0, -1.0, 0.0, -0.0), (0.0, 0.0, -0.0, 1.0)))
ob_teeth_boolean.location = (0.5, 0.0, 7.0)
ob_teeth_boolean.scale = (0.5, 1.5, 1.0)
ob_teeth_boolean.hide_render = True
ob_teeth_boolean.display_type = 'WIRE'
ob_teeth_boolean.use_shape_key_edit_mode = True
_vg = ob_teeth_boolean.vertex_groups.new(name='Group')
_m = ob_teeth_boolean.modifiers.new('Subdivision', 'SUBSURF')
_m.levels = 2
_m.render_levels = 3
_c = ob_teeth_boolean.constraints.new('COPY_TRANSFORMS'); _c.name = 'Copy Transforms'
_c.owner_space = 'CUSTOM'
_c.target_space = 'CUSTOM'
_c.target = ob_dasen
ob_eye_boolean_l.parent = ob_armature
ob_eye_boolean_l.matrix_parent_inverse = Matrix(((1.0, -0.0, 0.0, -0.0), (-0.0, 1.0, -0.0, 0.0), (0.0, -0.0, 1.0, -3.0), (-0.0, 0.0, -0.0, 1.0)))
ob_eye_boolean_l.location = (0.995, 0.5, 6.875)
ob_eye_boolean_l.scale = (0.025, 0.25, 0.125)
ob_eye_boolean_l.display_type = 'WIRE'
_vg = ob_eye_boolean_l.vertex_groups.new(name='eye_point.006')
_vg.add([3, 7], 1.0, 'REPLACE')
_vg = ob_eye_boolean_l.vertex_groups.new(name='eye_point.007')
_vg.add([5, 10], 1.0, 'REPLACE')
_vg = ob_eye_boolean_l.vertex_groups.new(name='eye_point.008')
_vg.add([1, 9], 1.0, 'REPLACE')
_vg = ob_eye_boolean_l.vertex_groups.new(name='eye_point.009')
_vg.add([2, 6], 1.0, 'REPLACE')
_vg = ob_eye_boolean_l.vertex_groups.new(name='eye_point.010')
_vg.add([4, 11], 1.0, 'REPLACE')
_vg = ob_eye_boolean_l.vertex_groups.new(name='eye_point.011')
_vg.add([0, 8], 1.0, 'REPLACE')
_m = ob_eye_boolean_l.modifiers.new('Armature', 'ARMATURE')
_m.object = ob_armature
_m = ob_eye_boolean_l.modifiers.new('Subdivision', 'SUBSURF')
_m.levels = 2
_m.render_levels = 3
_c = ob_eye_boolean_l.constraints.new('LIMIT_SCALE'); _c.name = 'Limit Scale'
_c.use_min_z = True
_c.min_z = 0.01
ob_plane_001.parent = ob_armature
ob_plane_001.matrix_parent_inverse = Matrix(((1.0, -0.0, 0.0, -0.0), (-0.0, 0.0, 1.0, -8.0), (0.0, -1.0, 0.0, -0.0), (0.0, 0.0, -0.0, 1.0)))
ob_plane_001.location = (1.0, 2.1, 6.8)
ob_plane_001.rotation_euler = (-0.0, 1.571, 0.0)
ob_plane_001.scale = (0.5, 0.5, 0.5)
ob_plane_002.parent = ob_armature
ob_plane_002.matrix_parent_inverse = Matrix(((1.0, -0.0, 0.0, -0.0), (-0.0, 0.0, 1.0, -8.0), (0.0, -1.0, 0.0, -0.0), (0.0, 0.0, -0.0, 1.0)))
ob_plane_002.location = (1.0, 1.4, 6.8)
ob_plane_002.rotation_euler = (-0.0, 1.571, 0.0)
ob_plane_002.scale = (0.5, 0.1, 0.5)
ob_plane_003.parent = ob_armature
ob_plane_003.matrix_parent_inverse = Matrix(((1.0, -0.0, 0.0, -0.0), (-0.0, 0.0, 1.0, -8.0), (0.0, -1.0, 0.0, -0.0), (0.0, 0.0, -0.0, 1.0)))
ob_plane_003.location = (1.0, 2.8, 6.8)
ob_plane_003.rotation_euler = (-0.0, 1.571, 0.0)
ob_plane_003.scale = (0.5, 0.1, 0.5)
ob_plane_005.parent = ob_armature
ob_plane_005.matrix_parent_inverse = Matrix(((1.0, -0.0, 0.0, -0.0), (-0.0, 0.0, 1.0, -8.0), (0.0, -1.0, 0.0, -0.0), (0.0, 0.0, -0.0, 1.0)))
ob_plane_005.location = (1.0, 3.5, 6.8)
ob_plane_005.rotation_euler = (-0.0, 1.571, 0.0)
ob_plane_005.scale = (0.5, 0.5, 0.5)
ob_plane_007.parent = ob_armature
ob_plane_007.matrix_parent_inverse = Matrix(((1.0, -0.0, 0.0, -0.0), (-0.0, 0.0, 1.0, -8.0), (0.0, -1.0, 0.0, -0.0), (0.0, 0.0, -0.0, 1.0)))
ob_plane_007.location = (1.0, 1.4, 7.9)
ob_plane_007.rotation_euler = (-0.0, 1.571, 0.0)
ob_plane_007.scale = (0.5, 0.1, 0.5)
ob_plane_008.parent = ob_armature
ob_plane_008.matrix_parent_inverse = Matrix(((1.0, -0.0, 0.0, -0.0), (-0.0, 0.0, 1.0, -8.0), (0.0, -1.0, 0.0, -0.0), (0.0, 0.0, -0.0, 1.0)))
ob_plane_008.location = (1.0, 2.1, 7.9)
ob_plane_008.rotation_euler = (-0.0, 1.571, 0.0)
ob_plane_008.scale = (0.5, 0.5, 0.5)
ob_plane.parent = ob_armature
ob_plane.matrix_parent_inverse = Matrix(((-1.192e-07, 2.98e-08, -1.0, 6.875), (1.0, -1.192e-07, -1.192e-07, -1.18), (-1.192e-07, -1.0, 2.98e-08, -0.375), (0.0, -0.0, -0.0, 1.0)))
ob_plane.location = (1.002, -0.375, 6.875)
ob_plane.rotation_euler = (-0.0, 1.571, 0.0)
ob_plane.scale = (0.11, 0.11, 0.11)
ob_plane.lock_location = (True, True, True)
ob_plane.lock_rotation = (True, True, True)
ob_plane.lock_scale = (True, True, True)
_m = ob_plane.modifiers.new('Boolean', 'BOOLEAN')
_m.object = ob_eye_boolean_r
_m.operation = 'INTERSECT'
_m.solver = 'FAST'
ob_plane_006.parent = ob_armature
ob_plane_006.matrix_parent_inverse = Matrix(((-1.192e-07, 2.98e-08, -1.0, 6.875), (1.0, -1.192e-07, -1.192e-07, -1.18), (-1.192e-07, -1.0, 2.98e-08, 0.375), (0.0, -0.0, -0.0, 1.0)))
ob_plane_006.location = (1.002, 0.375, 6.875)
ob_plane_006.rotation_euler = (-0.0, 1.571, 0.0)
ob_plane_006.scale = (0.11, 0.11, 0.11)
_m = ob_plane_006.modifiers.new('Boolean', 'BOOLEAN')
_m.object = ob_eye_boolean_l
_m.operation = 'INTERSECT'
_m.solver = 'FAST'
ob_cube.location = (0.0, 0.0, 0.0)
ob_cube_002.location = (0.0, 0.0, 0.0)
ob_plane_009.location = (0.0, 0.0, 0.0)
ob_plane_010.location = (0.0, 0.0, 0.0)
ob_plane_010.scale = (2.5, 2.5, 2.5)
ob_plane_011.location = (0.0, 0.0, 0.0)

# ---- collection membership
col_rig_append.objects.link(ob_armature)
col_layer_1.objects.link(ob_body)
col_layer_1.objects.link(ob_left_arm)
col_layer_1.objects.link(ob_left_leg)
col_layer_1.objects.link(ob_right_arm)
col_layer_1.objects.link(ob_right_leg)
col_layer_1.objects.link(ob_head)
col_layer_2.objects.link(ob_body_2)
col_layer_2.objects.link(ob_left_arm_2)
col_layer_2.objects.link(ob_left_leg_2)
col_layer_2.objects.link(ob_right_arm_2)
col_layer_2.objects.link(ob_right_leg_2)
col_layer_2.objects.link(ob_head_2)
col_face.objects.link(ob_dasen)
col_face.objects.link(ob_teeth)
col_face.objects.link(ob_belmo_l)
col_face.objects.link(ob_belmo_r)
col_booleans.objects.link(ob_eye_boolean_r)
col_booleans.objects.link(ob_teeth_boolean)
col_booleans.objects.link(ob_eye_boolean_l)
col_planes.objects.link(ob_plane_001)
col_planes.objects.link(ob_plane_002)
col_planes.objects.link(ob_plane_003)
col_planes.objects.link(ob_plane_005)
col_planes.objects.link(ob_plane_007)
col_planes.objects.link(ob_plane_008)
col_planes.objects.link(ob_plane)
col_planes.objects.link(ob_plane_006)
col_bone_objects.objects.link(ob_cube)
col_bone_objects.objects.link(ob_cube_002)
col_bone_objects.objects.link(ob_plane_009)
col_bone_objects.objects.link(ob_plane_010)
col_bone_objects.objects.link(ob_plane_011)

# ---- scene / render settings (as saved in the file)
scene.frame_start = 1; scene.frame_end = 250; scene.frame_set(0)
scene.render.engine = 'CYCLES'
scene.render.image_settings.compression = 0
scene.cycles.sampling_pattern = 'TABULATED_SOBOL'
scene.cycles.use_light_tree = False
scene.view_settings.view_transform = 'Filmic'
bpy.context.view_layer.update()

# ---- added for rendering (the .blend has no active camera): camera
cam_auto = bpy.data.cameras.new('AutoCamera')
cam_auto.lens = 50.0
cam_auto.sensor_width = 36.0
cam_auto.clip_end = 1000.0
ob_auto_camera = bpy.data.objects.new('AutoCamera', cam_auto)
scene.collection.objects.link(ob_auto_camera)
ob_auto_camera.location = (11.5416, -13.0999, 12.9333)
ob_auto_camera.rotation_euler = (1.09748, -7.21219e-08, 0.694738)
scene.camera = ob_auto_camera
bpy.context.view_layer.update()
